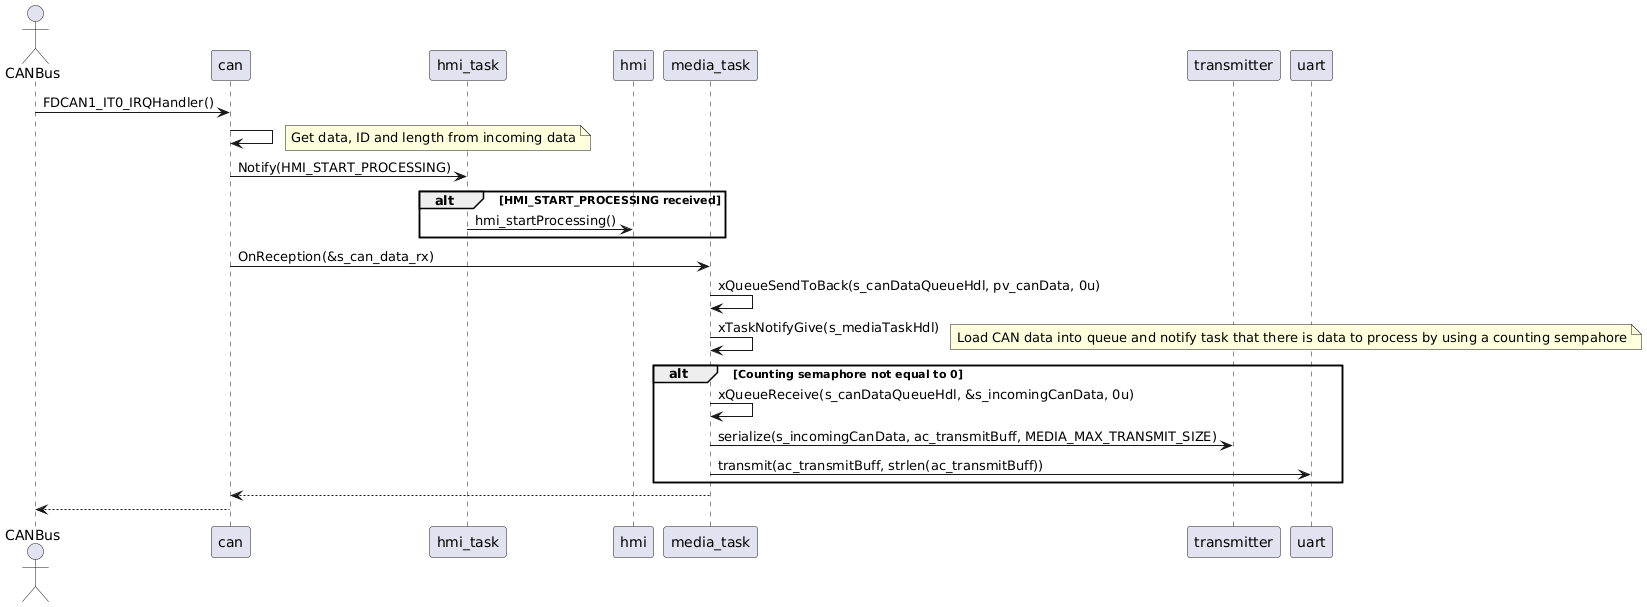

The diagram above was rendered by PlantUML. Its source (embedded in the PNG):
@startuml
actor CANBus
CANBus -> can : FDCAN1_IT0_IRQHandler()
can -> can 
note right
Get data, ID and length from incoming data
end note
can -> hmi_task : Notify(HMI_START_PROCESSING)
alt HMI_START_PROCESSING received
    hmi_task -> hmi : hmi_startProcessing()
end
can -> media_task : OnReception(&s_can_data_rx)
media_task -> media_task : xQueueSendToBack(s_canDataQueueHdl, pv_canData, 0u)
media_task -> media_task : xTaskNotifyGive(s_mediaTaskHdl)
note right
    Load CAN data into queue and notify task that there is data to process by using a counting sempahore
end note
alt Counting semaphore not equal to 0
    media_task -> media_task : xQueueReceive(s_canDataQueueHdl, &s_incomingCanData, 0u)
    media_task -> transmitter : serialize(s_incomingCanData, ac_transmitBuff, MEDIA_MAX_TRANSMIT_SIZE)
    media_task -> uart : transmit(ac_transmitBuff, strlen(ac_transmitBuff))
end
media_task --> can
can --> CANBus
@enduml